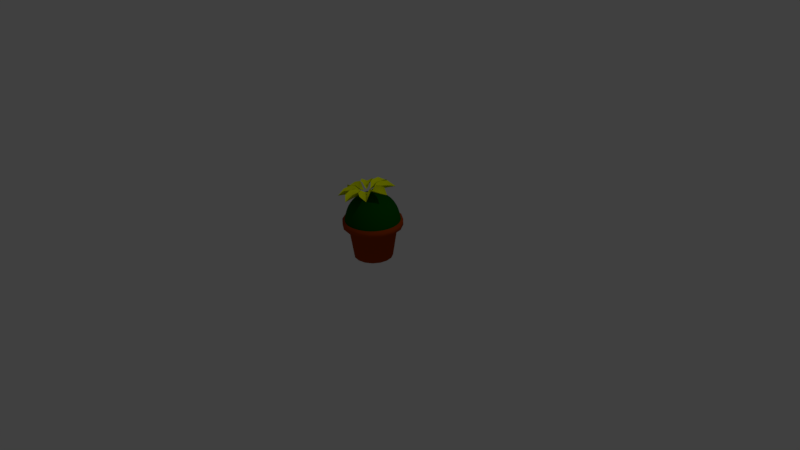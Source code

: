# Source: plant.blend  (saved by Blender 2.77.0; exported with 4.5.12 LTS)
import bpy
from mathutils import Matrix  # noqa: F401  (used for matrix-valued properties, if any)

bpy.ops.wm.read_factory_settings(use_empty=True)
scene = bpy.context.scene
scene.name = 'Scene'

# ---- collections
col_collection_1 = bpy.data.collections.new('Collection 1'); scene.collection.children.link(col_collection_1)

# ---- materials (node trees are filled in below, after node groups)
mat_yellowflowers = bpy.data.materials.new('YellowFlowers')
mat_yellowflowers.alpha_threshold = 0.0
mat_yellowflowers.use_transparent_shadow = False
mat_yellowflowers.diffuse_color = (0.8977, 1.0, 0.0, 1.0)
mat_yellowflowers.roughness = 0.5
mat_greencrop = bpy.data.materials.new('GreenCrop')
mat_greencrop.alpha_threshold = 0.0
mat_greencrop.use_transparent_shadow = False
mat_greencrop.diffuse_color = (0.0, 0.08714, 0.0008876, 1.0)
mat_greencrop.roughness = 0.5
mat_greencrop.specular_intensity = 0.0
mat_orangevase = bpy.data.materials.new('OrangeVase')
mat_orangevase.alpha_threshold = 0.0
mat_orangevase.use_transparent_shadow = False
mat_orangevase.diffuse_color = (0.3672, 0.04807, 0.0, 1.0)
mat_orangevase.roughness = 0.5

# ---- material node trees

# ---- world
world_world = bpy.data.worlds.new('World'); scene.world = world_world
world_world.color = (0.05088, 0.05088, 0.05088)
world_world.use_sun_shadow = False
world_world.sun_shadow_jitter_overblur = 0.0
world_world.cycles.sampling_method = 'MANUAL'

# ---- cameras
cam_camera = bpy.data.cameras.new('Camera')
cam_camera.clip_end = 100.0
cam_camera.lens = 35.0
cam_camera.sensor_width = 32.0
cam_camera.sensor_height = 18.0
cam_camera.ortho_scale = 7.314
cam_camera.dof.focus_distance = 0.0
cam_camera.dof.aperture_fstop = 128.0

# ---- lights
light_lamp = bpy.data.lights.new('Lamp', 'POINT')
light_lamp.transmission_factor = 0.0
light_lamp.cutoff_distance = 30.0
light_lamp.energy = 100.0
light_lamp.shadow_buffer_clip_start = 1.001
light_lamp.shadow_soft_size = 0.1
light_lamp.shadow_maximum_resolution = 0.006
light_lamp.use_absolute_resolution = True

# ---- meshes
me_plane = bpy.data.meshes.new('Plane')
me_plane.from_pydata([(0.02063, -0.09137, 0.04891), (-0.02483, -0.08934, 0.05727), (0.05903, -0.2756, 0.1016), (-0.07506, -0.2857, 0.08398), (0.07178, -0.1894, 0.1023), (-0.08821, -0.1969, 0.1023), (-0.0009507, -0.04766, 0.03), (1.631e-05, -0.366, 0.03), (1.625e-05, -0.2359, 0.03), (0.04731, -0.1354, 0.1023), (-0.05222, -0.1351, 0.1023), (1.622e-05, -0.1505, 0.03), (-0.04989, -0.07926, 0.04891), (-0.08059, -0.04579, 0.05727), (-0.1527, -0.2369, 0.1016), (-0.2548, -0.1493, 0.08398), (-0.0828, -0.1848, 0.1023), (-0.2014, -0.07716, 0.1023), (-0.03424, -0.03311, 0.03), (-0.2583, -0.2592, 0.03), (-0.1665, -0.1671, 0.03), (-0.06201, -0.1293, 0.1023), (-0.1323, -0.05885, 0.1023), (-0.1061, -0.1066, 0.03), (-0.09121, -0.02098, 0.04891), (-0.08933, 0.02449, 0.05727), (-0.2753, -0.05994, 0.1016), (-0.2858, 0.07411, 0.08398), (-0.1891, -0.07244, 0.1023), (-0.197, 0.08755, 0.1023), (-0.04758, 0.0007245, 0.03), (-0.3659, -0.001183, 0.03), (-0.2358, -0.0007986, 0.03), (-0.1351, -0.04779, 0.1023), (-0.1352, 0.05173, 0.1023), (-0.1503, -0.0005458, 0.03), (-0.07932, 0.04958, 0.04891), (-0.04593, 0.0804, 0.05727), (-0.2373, 0.1519, 0.1016), (-0.15, 0.2543, 0.08398), (-0.185, 0.08218, 0.1023), (-0.07766, 0.2011, 0.1023), (-0.03313, 0.03408, 0.03), (-0.2598, 0.2574, 0.03), (-0.1674, 0.1658, 0.03), (-0.1294, 0.06155, 0.1023), (-0.05912, 0.132, 0.1023), (-0.1067, 0.1057, 0.03), (-0.02114, 0.09109, 0.04891), (0.02435, 0.08936, 0.05727), (-0.06066, 0.2751, 0.1016), (0.07336, 0.2859, 0.08398), (-0.0729, 0.1888, 0.1023), (0.08708, 0.1972, 0.1023), (0.0006893, 0.04754, 0.03), (-0.00216, 0.3657, 0.03), (-0.00139, 0.2356, 0.03), (-0.04809, 0.1349, 0.1023), (0.05143, 0.1352, 0.1023), (-0.0008844, 0.1502, 0.03), (0.04946, 0.0794, 0.04891), (0.08041, 0.04611, 0.05727), (0.1513, 0.2376, 0.1016), (0.2539, 0.1506, 0.08398), (0.08174, 0.1852, 0.1023), (0.201, 0.07819, 0.1023), (0.03411, 0.03317, 0.03), (0.2567, 0.2605, 0.03), (0.1654, 0.1678, 0.03), (0.06128, 0.1295, 0.1023), (0.132, 0.05943, 0.1023), (0.1055, 0.107, 0.03), (0.09116, 0.02134, 0.04891), (0.08957, -0.02417, 0.05727), (0.275, 0.0614, 0.1016), (0.2862, -0.07257, 0.08398), (0.1887, 0.07339, 0.1023), (0.1976, -0.08658, 0.1023), (0.04768, -0.0006216, 0.03), (0.3658, 0.003168, 0.03), (0.2357, 0.002014, 0.03), (0.1349, 0.04842, 0.1023), (0.1355, -0.0511, 0.1023), (0.1503, 0.001256, 0.03), (0.07968, -0.04931, 0.04891), (0.04646, -0.08035, 0.05727), (0.2382, -0.1507, 0.1016), (0.1515, -0.2535, 0.08398), (0.1855, -0.08128, 0.1023), (0.07891, -0.2009, 0.1023), (0.03341, -0.03412, 0.03), (0.2613, -0.256, 0.03), (0.1684, -0.165, 0.03), (0.1298, -0.06097, 0.1023), (0.05992, -0.1318, 0.1023), (0.1074, -0.1052, 0.03)], [], [(8, 5, 3, 7), (11, 10, 5, 8), (9, 11, 8, 4), (4, 8, 7, 2), (0, 6, 11, 9), (6, 1, 10, 11), (20, 17, 15, 19), (23, 22, 17, 20), (21, 23, 20, 16), (16, 20, 19, 14), (12, 18, 23, 21), (18, 13, 22, 23), (32, 29, 27, 31), (35, 34, 29, 32), (33, 35, 32, 28), (28, 32, 31, 26), (24, 30, 35, 33), (30, 25, 34, 35), (44, 41, 39, 43), (47, 46, 41, 44), (45, 47, 44, 40), (40, 44, 43, 38), (36, 42, 47, 45), (42, 37, 46, 47), (56, 53, 51, 55), (59, 58, 53, 56), (57, 59, 56, 52), (52, 56, 55, 50), (48, 54, 59, 57), (54, 49, 58, 59), (68, 65, 63, 67), (71, 70, 65, 68), (69, 71, 68, 64), (64, 68, 67, 62), (60, 66, 71, 69), (66, 61, 70, 71), (80, 77, 75, 79), (83, 82, 77, 80), (81, 83, 80, 76), (76, 80, 79, 74), (72, 78, 83, 81), (78, 73, 82, 83), (92, 89, 87, 91), (95, 94, 89, 92), (93, 95, 92, 88), (88, 92, 91, 86), (84, 90, 95, 93), (90, 85, 94, 95)])
me_plane.polygons.foreach_set('use_smooth', [True] * 48)
me_plane.materials.append(mat_yellowflowers)
me_plane.use_remesh_preserve_volume = False
me_plane.use_remesh_preserve_attributes = False
me_plane.use_mirror_vertex_groups = False
me_plane.update()
me_circle_001 = bpy.data.meshes.new('Circle.001')
me_circle_001.from_pydata([(-0.1394, 8.648e-09, 0.8413), (-0.2576, 8.648e-09, 0.7623), (-0.3365, 8.648e-09, 0.6442), (-0.3643, 8.648e-09, 0.5048), (-0.1288, 0.05335, 0.8413), (-0.238, 0.09857, 0.7623), (-0.3109, 0.1288, 0.6442), (-0.3365, 0.1394, 0.5048), (-0.09857, 0.09857, 0.8413), (-0.1821, 0.1821, 0.7623), (-0.238, 0.238, 0.6442), (-0.2576, 0.2576, 0.5048), (-0.05335, 0.1288, 0.8413), (-0.09857, 0.238, 0.7623), (-0.1288, 0.3109, 0.6442), (-0.1394, 0.3365, 0.5048), (-9.255e-08, 0.1394, 0.8413), (-7.084e-08, 0.2576, 0.7623), (-4.912e-08, 0.3365, 0.6442), (-4.912e-08, 0.3643, 0.5048), (0.05335, 0.1288, 0.8413), (0.09857, 0.238, 0.7623), (0.1288, 0.3109, 0.6442), (0.1394, 0.3365, 0.5048), (-1.388e-07, -3.024e-08, 0.869), (0.09857, 0.09857, 0.8413), (0.1821, 0.1821, 0.7623), (0.238, 0.238, 0.6442), (0.2576, 0.2576, 0.5048), (0.1288, 0.05335, 0.8413), (0.238, 0.09857, 0.7623), (0.3109, 0.1288, 0.6442), (0.3365, 0.1394, 0.5048), (0.1394, -1.783e-08, 0.8413), (0.2576, -8.839e-08, 0.7623), (0.3365, -9.925e-08, 0.6442), (0.3643, -1.101e-07, 0.5048), (0.1288, -0.05335, 0.8413), (0.238, -0.09857, 0.7623), (0.3109, -0.1288, 0.6442), (0.3365, -0.1394, 0.5048), (0.09857, -0.09857, 0.8413), (0.1821, -0.1821, 0.7623), (0.238, -0.238, 0.6442), (0.2576, -0.2576, 0.5048), (0.05335, -0.1288, 0.8413), (0.09857, -0.238, 0.7623), (0.1288, -0.3109, 0.6442), (0.1394, -0.3365, 0.5048), (-1.36e-07, -0.1394, 0.8413), (-2.228e-07, -0.2576, 0.7623), (-2.337e-07, -0.3365, 0.6442), (-2.662e-07, -0.3643, 0.5048), (-0.05335, -0.1288, 0.8413), (-0.09857, -0.238, 0.7623), (-0.1288, -0.3109, 0.6442), (-0.1394, -0.3365, 0.5048), (-0.09857, -0.09857, 0.8413), (-0.1821, -0.1821, 0.7623), (-0.238, -0.238, 0.6442), (-0.2576, -0.2576, 0.5048), (-0.1288, -0.05335, 0.8413), (-0.238, -0.09857, 0.7623), (-0.3109, -0.1288, 0.6442), (-0.3365, -0.1394, 0.5048)], [], [(3, 2, 6, 7), (1, 0, 4, 5), (2, 1, 5, 6), (0, 24, 4), (6, 5, 9, 10), (4, 24, 8), (7, 6, 10, 11), (5, 4, 8, 9), (10, 9, 13, 14), (8, 24, 12), (11, 10, 14, 15), (9, 8, 12, 13), (15, 14, 18, 19), (13, 12, 16, 17), (14, 13, 17, 18), (12, 24, 16), (17, 16, 20, 21), (18, 17, 21, 22), (16, 24, 20), (19, 18, 22, 23), (22, 21, 26, 27), (20, 24, 25), (23, 22, 27, 28), (21, 20, 25, 26), (25, 24, 29), (28, 27, 31, 32), (26, 25, 29, 30), (27, 26, 30, 31), (32, 31, 35, 36), (30, 29, 33, 34), (31, 30, 34, 35), (29, 24, 33), (35, 34, 38, 39), (33, 24, 37), (36, 35, 39, 40), (34, 33, 37, 38), (39, 38, 42, 43), (37, 24, 41), (40, 39, 43, 44), (38, 37, 41, 42), (44, 43, 47, 48), (42, 41, 45, 46), (43, 42, 46, 47), (41, 24, 45), (48, 47, 51, 52), (46, 45, 49, 50), (47, 46, 50, 51), (45, 24, 49), (51, 50, 54, 55), (49, 24, 53), (52, 51, 55, 56), (50, 49, 53, 54), (55, 54, 58, 59), (53, 24, 57), (56, 55, 59, 60), (54, 53, 57, 58), (60, 59, 63, 64), (58, 57, 61, 62), (59, 58, 62, 63), (57, 24, 61), (62, 61, 0, 1), (63, 62, 1, 2), (61, 24, 0), (64, 63, 2, 3)])
me_circle_001.polygons.foreach_set('use_smooth', [True] * 64)
me_circle_001.materials.append(mat_greencrop)
me_circle_001.use_remesh_preserve_volume = False
me_circle_001.use_remesh_preserve_attributes = False
me_circle_001.use_mirror_vertex_groups = False
me_circle_001.update()
me_circle = bpy.data.meshes.new('Circle')
me_circle.from_pydata([(-1.043e-08, 0.25, 0.0), (-0.09567, 0.231, 0.0), (-0.1768, 0.1768, 0.0), (-0.231, 0.09567, 0.0), (-0.25, -7.798e-09, 0.0), (-0.231, -0.09567, 0.0), (-0.1768, -0.1768, 0.0), (-0.09567, -0.231, 0.0), (-4.818e-08, -0.25, 0.0), (0.09567, -0.231, 0.0), (0.1768, -0.1768, 0.0), (0.231, -0.09567, 0.0), (0.25, 6.111e-09, 0.0), (0.231, 0.09567, 0.0), (0.1768, 0.1768, 0.0), (0.09567, 0.231, 0.0), (-7.562e-09, 0.3153, 0.4239), (-0.1207, 0.2913, 0.4239), (-0.223, 0.223, 0.4239), (-0.2913, 0.1207, 0.4239), (-0.3153, -1.13e-08, 0.4239), (-0.2913, -0.1207, 0.4239), (-0.223, -0.223, 0.4239), (-0.1207, -0.2913, 0.4239), (-5.518e-08, -0.3153, 0.4239), (0.1207, -0.2913, 0.4239), (0.223, -0.223, 0.4239), (0.2913, -0.1207, 0.4239), (0.3153, 6.248e-09, 0.4239), (0.2913, 0.1207, 0.4239), (0.223, 0.223, 0.4239), (0.1207, 0.2913, 0.4239), (-2.069e-09, 0.3845, 0.4239), (-0.1472, 0.3553, 0.4239), (-0.2719, 0.2719, 0.4239), (-0.3553, 0.1472, 0.4239), (-0.3845, -1.5e-08, 0.4239), (-0.3553, -0.1472, 0.4239), (-0.2719, -0.2719, 0.4239), (-0.1472, -0.3553, 0.4239), (-6.013e-08, -0.3845, 0.4239), (0.1472, -0.3553, 0.4239), (0.2719, -0.2719, 0.4239), (0.3553, -0.1472, 0.4239), (0.3845, 6.393e-09, 0.4239), (0.3553, 0.1472, 0.4239), (0.2719, 0.2719, 0.4239), (0.1472, 0.3553, 0.4239), (-2.069e-09, 0.3845, 0.5048), (-0.1472, 0.3553, 0.5048), (-0.2719, 0.2719, 0.5048), (-0.3553, 0.1472, 0.5048), (-0.3845, -1.5e-08, 0.5048), (-0.3553, -0.1472, 0.5048), (-0.2719, -0.2719, 0.5048), (-0.1472, -0.3553, 0.5048), (-6.013e-08, -0.3845, 0.5048), (0.1472, -0.3553, 0.5048), (0.2719, -0.2719, 0.5048), (0.3553, -0.1472, 0.5048), (0.3845, 6.393e-09, 0.5048), (0.3553, 0.1472, 0.5048), (0.2719, 0.2719, 0.5048), (0.1472, 0.3553, 0.5048), (-1.049e-08, 0.2751, 0.5048), (-0.1053, 0.2541, 0.5048), (-0.1945, 0.1945, 0.5048), (-0.2541, 0.1053, 0.5048), (-0.2751, -1.179e-08, 0.5048), (-0.2541, -0.1053, 0.5048), (-0.1945, -0.1945, 0.5048), (-0.1053, -0.2541, 0.5048), (-5.203e-08, -0.2751, 0.5048), (0.1053, -0.2541, 0.5048), (0.1945, -0.1945, 0.5048), (0.2541, -0.1053, 0.5048), (0.2751, 3.513e-09, 0.5048), (0.2541, 0.1053, 0.5048), (0.1945, 0.1945, 0.5048), (0.1053, 0.2541, 0.5048), (-2.608e-08, 0.231, 0.0), (-2.235e-08, 0.1768, 0.0), (-2.235e-08, 0.09567, 0.0), (-2.235e-08, -7.798e-09, 0.0), (-2.235e-08, -0.09567, 0.0), (-2.235e-08, -0.1768, 0.0), (-2.608e-08, -0.231, 0.0), (-2.608e-08, -0.231, 0.0), (-2.235e-08, -0.1768, 0.0), (-2.235e-08, -0.09567, 0.0), (-2.235e-08, 6.111e-09, 0.0), (-2.235e-08, 0.09567, 0.0), (-2.235e-08, 0.1768, 0.0), (-2.608e-08, 0.231, 0.0), (-1.049e-08, 0.2751, 0.4326), (-0.1053, 0.2541, 0.4326), (-0.1945, 0.1945, 0.4326), (-0.2541, 0.1053, 0.4326), (-0.2751, -1.179e-08, 0.4326), (-0.2541, -0.1053, 0.4326), (-0.1945, -0.1945, 0.4326), (-0.1053, -0.2541, 0.4326), (-5.203e-08, -0.2751, 0.4326), (0.1053, -0.2541, 0.4326), (0.1945, -0.1945, 0.4326), (0.2541, -0.1053, 0.4326), (0.2751, 3.513e-09, 0.4326), (0.2541, 0.1053, 0.4326), (0.1945, 0.1945, 0.4326), (0.1053, 0.2541, 0.4326)], [], [(2, 18, 17, 1), (10, 26, 25, 9), (3, 19, 18, 2), (11, 27, 26, 10), (4, 20, 19, 3), (12, 28, 27, 11), (5, 21, 20, 4), (13, 29, 28, 12), (6, 22, 21, 5), (14, 30, 29, 13), (7, 23, 22, 6), (15, 31, 30, 14), (8, 24, 23, 7), (1, 17, 16, 0), (0, 16, 31, 15), (9, 25, 24, 8), (17, 33, 32, 16), (16, 32, 47, 31), (25, 41, 40, 24), (18, 34, 33, 17), (26, 42, 41, 25), (19, 35, 34, 18), (27, 43, 42, 26), (20, 36, 35, 19), (28, 44, 43, 27), (21, 37, 36, 20), (29, 45, 44, 28), (22, 38, 37, 21), (30, 46, 45, 29), (23, 39, 38, 22), (31, 47, 46, 30), (24, 40, 39, 23), (47, 63, 62, 46), (40, 56, 55, 39), (33, 49, 48, 32), (32, 48, 63, 47), (41, 57, 56, 40), (34, 50, 49, 33), (42, 58, 57, 41), (35, 51, 50, 34), (43, 59, 58, 42), (36, 52, 51, 35), (44, 60, 59, 43), (37, 53, 52, 36), (45, 61, 60, 44), (38, 54, 53, 37), (46, 62, 61, 45), (39, 55, 54, 38), (61, 77, 76, 60), (54, 70, 69, 53), (62, 78, 77, 61), (55, 71, 70, 54), (63, 79, 78, 62), (56, 72, 71, 55), (49, 65, 64, 48), (48, 64, 79, 63), (57, 73, 72, 56), (50, 66, 65, 49), (58, 74, 73, 57), (51, 67, 66, 50), (59, 75, 74, 58), (52, 68, 67, 51), (60, 76, 75, 59), (53, 69, 68, 52), (11, 89, 90, 12), (1, 80, 81, 2), (5, 84, 85, 6), (12, 90, 91, 13), (2, 81, 82, 3), (9, 87, 88, 10), (6, 85, 86, 7), (13, 91, 92, 14), (3, 82, 83, 4), (10, 88, 89, 11), (14, 92, 93, 15), (4, 83, 84, 5), (1, 0, 15, 93, 80), (7, 86, 87, 9, 8), (69, 70, 100, 99), (77, 78, 108, 107), (70, 71, 101, 100), (78, 79, 109, 108), (71, 72, 102, 101), (64, 65, 95, 94), (79, 64, 94, 109), (72, 73, 103, 102), (65, 66, 96, 95), (73, 74, 104, 103), (66, 67, 97, 96), (74, 75, 105, 104), (67, 68, 98, 97), (75, 76, 106, 105), (68, 69, 99, 98), (76, 77, 107, 106)])
me_circle.polygons.foreach_set('use_smooth', [True] * 94)
me_circle.materials.append(mat_orangevase)
me_circle.use_remesh_preserve_volume = False
me_circle.use_remesh_preserve_attributes = False
me_circle.use_mirror_vertex_groups = False
me_circle.update()

# ---- curves / text
cu_beziercircle = bpy.data.curves.new('BezierCircle', 'CURVE')
cu_beziercircle.dimensions = '3D'
_sp = cu_beziercircle.splines.new('BEZIER'); _sp.bezier_points.add(3)
_sp.bezier_points.foreach_set('co', [-1.0, 0.0, 0.0, 0.0, 1.0, 0.0, 1.0, 0.0, 0.0, 0.0, -1.0, 0.0])
_sp.bezier_points.foreach_set('handle_left', [-1.0, -0.5521, 0.0, -0.5521, 1.0, 0.0, 1.0, 0.5521, 0.0, 0.5521, -1.0, 0.0])
_sp.bezier_points.foreach_set('handle_right', [-1.0, 0.5521, 0.0, 0.5521, 1.0, 0.0, 1.0, -0.5521, 0.0, -0.5521, -1.0, 0.0])
for _p, _l, _r in zip(_sp.bezier_points, ['AUTO', 'AUTO', 'AUTO', 'AUTO'], ['AUTO', 'AUTO', 'AUTO', 'AUTO']): _p.handle_left_type = _l; _p.handle_right_type = _r
_sp.order_u = 0
_sp.order_v = 0
_sp.use_cyclic_u = True
cu_beziercircle.use_path = True
cu_beziercircle.use_path_clamp = True
cu_beziercircle.bevel_resolution = 0
cu_beziercircle.fill_mode = 'HALF'

# ---- objects
ob_beziercircle = bpy.data.objects.new('BezierCircle', cu_beziercircle)
ob_plane = bpy.data.objects.new('Plane', me_plane)
ob_crop = bpy.data.objects.new('Crop', me_circle_001)
ob_vase = bpy.data.objects.new('Vase', me_circle)
ob_lamp = bpy.data.objects.new('Lamp', light_lamp)
ob_camera = bpy.data.objects.new('Camera', cam_camera)

# ---- transforms, parenting, visibility, modifiers, constraints
ob_beziercircle.location = (-2.841e-08, 9.313e-09, 4.175)
ob_beziercircle.scale = (0.2014, 0.2014, 0.2014)
ob_beziercircle.lineart.crease_threshold = 0.0
ob_plane.location = (-0.04828, -0.03876, 0.8556)
ob_plane.rotation_euler = (0.08553, -0.1466, 0.03397)
ob_plane.lineart.crease_threshold = 0.0
ob_crop.location = (0.0, 0.0, 0.0)
ob_crop.lineart.crease_threshold = 0.0
_m = ob_crop.modifiers.new('Subsurf', 'SUBSURF')
_m.uv_smooth = 'PRESERVE_CORNERS'
_m.quality = 2
_m.show_only_control_edges = False
ob_vase.location = (0.0, 0.0, 0.0)
ob_vase.lineart.crease_threshold = 0.0
ob_lamp.location = (4.076, 1.005, 5.904)
ob_lamp.rotation_euler = (0.6503, 0.05522, 1.866)
ob_lamp.lock_rotations_4d = False
ob_lamp.empty_display_type = 'ARROWS'
ob_lamp.color = (0.0, 0.0, 0.0, 0.0)
ob_lamp.lineart.crease_threshold = 0.0
ob_camera.location = (7.481, -6.508, 5.344)
ob_camera.rotation_euler = (1.109, 0.01082, 0.8149)
ob_camera.lock_rotations_4d = False
ob_camera.empty_display_type = 'ARROWS'
ob_camera.color = (0.0, 0.0, 0.0, 0.0)
ob_camera.display_type = 'WIRE'
ob_camera.lineart.crease_threshold = 0.0

# ---- collection membership
col_collection_1.objects.link(ob_beziercircle)
col_collection_1.objects.link(ob_plane)
col_collection_1.objects.link(ob_crop)
col_collection_1.objects.link(ob_vase)
col_collection_1.objects.link(ob_lamp)
col_collection_1.objects.link(ob_camera)

# ---- scene / render settings (as saved in the file)
scene.camera = ob_camera
scene.frame_start = 1; scene.frame_end = 250; scene.frame_set(1)
scene.render.engine = 'BLENDER_EEVEE_NEXT'
scene.render.resolution_percentage = 50
scene.render.dither_intensity = 0.0
scene.cycles.use_denoising = False
scene.cycles.samples = 128
scene.cycles.sampling_pattern = 'TABULATED_SOBOL'
scene.cycles.light_sampling_threshold = 0.0
scene.cycles.use_adaptive_sampling = False
scene.cycles.use_light_tree = False
scene.cycles.blur_glossy = 0.0
scene.cycles.sample_clamp_indirect = 0.0
scene.view_settings.view_transform = 'Standard'
bpy.context.view_layer.update()

